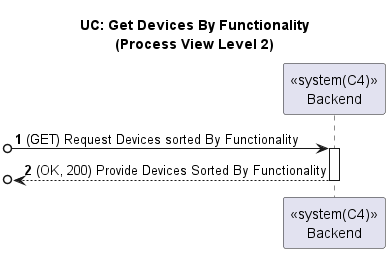

The diagram above was rendered by PlantUML. Its source (embedded in the PNG):
@startuml
'https://plantuml.com/sequence-diagram

title UC: Get Devices By Functionality\n(Process View Level 2)
autonumber

participant "<<system(C4)>>\nBackend" as Backend

[o-> Backend: (GET) Request Devices sorted By Functionality
activate Backend
[o<-- Backend:  (OK, 200) Provide Devices Sorted By Functionality
deactivate Backend
@enduml